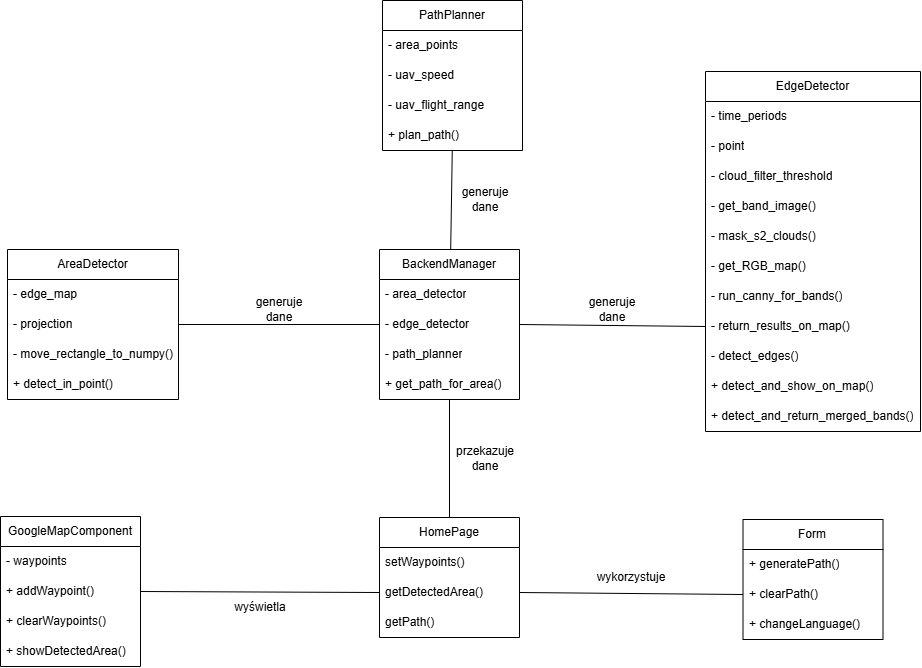

The diagram above was exported from draw.io. Its source (the exported page's mxGraphModel, read from the mxfile embedded in the PNG):
<mxGraphModel dx="1844" dy="1307" grid="0" gridSize="10" guides="1" tooltips="1" connect="1" arrows="1" fold="1" page="0" pageScale="1" pageWidth="827" pageHeight="1169" math="0" shadow="0">
  <root>
    <mxCell id="0" />
    <mxCell id="1" parent="0" />
    <mxCell id="YqZXPVS4ZLdMdcTEtrlu-6" value="EdgeDetector" style="swimlane;fontStyle=0;childLayout=stackLayout;horizontal=1;startSize=30;horizontalStack=0;resizeParent=1;resizeParentMax=0;resizeLast=0;collapsible=1;marginBottom=0;whiteSpace=wrap;html=1;" parent="1" vertex="1">
      <mxGeometry x="77" y="-182" width="215" height="360" as="geometry">
        <mxRectangle x="-47" y="-255" width="54" height="30" as="alternateBounds" />
      </mxGeometry>
    </mxCell>
    <mxCell id="YqZXPVS4ZLdMdcTEtrlu-7" value="- time_periods" style="text;strokeColor=none;fillColor=none;align=left;verticalAlign=middle;spacingLeft=4;spacingRight=4;overflow=hidden;points=[[0,0.5],[1,0.5]];portConstraint=eastwest;rotatable=0;whiteSpace=wrap;html=1;" parent="YqZXPVS4ZLdMdcTEtrlu-6" vertex="1">
      <mxGeometry y="30" width="215" height="30" as="geometry" />
    </mxCell>
    <mxCell id="YqZXPVS4ZLdMdcTEtrlu-8" value="- point" style="text;strokeColor=none;fillColor=none;align=left;verticalAlign=middle;spacingLeft=4;spacingRight=4;overflow=hidden;points=[[0,0.5],[1,0.5]];portConstraint=eastwest;rotatable=0;whiteSpace=wrap;html=1;" parent="YqZXPVS4ZLdMdcTEtrlu-6" vertex="1">
      <mxGeometry y="60" width="215" height="30" as="geometry" />
    </mxCell>
    <mxCell id="YqZXPVS4ZLdMdcTEtrlu-9" value="- cloud_filter_threshold" style="text;strokeColor=none;fillColor=none;align=left;verticalAlign=middle;spacingLeft=4;spacingRight=4;overflow=hidden;points=[[0,0.5],[1,0.5]];portConstraint=eastwest;rotatable=0;whiteSpace=wrap;html=1;" parent="YqZXPVS4ZLdMdcTEtrlu-6" vertex="1">
      <mxGeometry y="90" width="215" height="30" as="geometry" />
    </mxCell>
    <mxCell id="S1QUkx3g5V8M-6TCzS9G-5" value="- get_band_image()" style="text;strokeColor=none;fillColor=none;align=left;verticalAlign=middle;spacingLeft=4;spacingRight=4;overflow=hidden;points=[[0,0.5],[1,0.5]];portConstraint=eastwest;rotatable=0;whiteSpace=wrap;html=1;" parent="YqZXPVS4ZLdMdcTEtrlu-6" vertex="1">
      <mxGeometry y="120" width="215" height="30" as="geometry" />
    </mxCell>
    <mxCell id="S1QUkx3g5V8M-6TCzS9G-6" value="- mask_s2_clouds()" style="text;strokeColor=none;fillColor=none;align=left;verticalAlign=middle;spacingLeft=4;spacingRight=4;overflow=hidden;points=[[0,0.5],[1,0.5]];portConstraint=eastwest;rotatable=0;whiteSpace=wrap;html=1;" parent="YqZXPVS4ZLdMdcTEtrlu-6" vertex="1">
      <mxGeometry y="150" width="215" height="30" as="geometry" />
    </mxCell>
    <mxCell id="S1QUkx3g5V8M-6TCzS9G-8" value="- get_RGB_map()" style="text;strokeColor=none;fillColor=none;align=left;verticalAlign=middle;spacingLeft=4;spacingRight=4;overflow=hidden;points=[[0,0.5],[1,0.5]];portConstraint=eastwest;rotatable=0;whiteSpace=wrap;html=1;" parent="YqZXPVS4ZLdMdcTEtrlu-6" vertex="1">
      <mxGeometry y="180" width="215" height="30" as="geometry" />
    </mxCell>
    <mxCell id="S1QUkx3g5V8M-6TCzS9G-9" value="- run_canny_for_bands()" style="text;strokeColor=none;fillColor=none;align=left;verticalAlign=middle;spacingLeft=4;spacingRight=4;overflow=hidden;points=[[0,0.5],[1,0.5]];portConstraint=eastwest;rotatable=0;whiteSpace=wrap;html=1;" parent="YqZXPVS4ZLdMdcTEtrlu-6" vertex="1">
      <mxGeometry y="210" width="215" height="30" as="geometry" />
    </mxCell>
    <mxCell id="S1QUkx3g5V8M-6TCzS9G-10" value="- return_results_on_map()" style="text;strokeColor=none;fillColor=none;align=left;verticalAlign=middle;spacingLeft=4;spacingRight=4;overflow=hidden;points=[[0,0.5],[1,0.5]];portConstraint=eastwest;rotatable=0;whiteSpace=wrap;html=1;" parent="YqZXPVS4ZLdMdcTEtrlu-6" vertex="1">
      <mxGeometry y="240" width="215" height="30" as="geometry" />
    </mxCell>
    <mxCell id="S1QUkx3g5V8M-6TCzS9G-11" value="- detect_edges()" style="text;strokeColor=none;fillColor=none;align=left;verticalAlign=middle;spacingLeft=4;spacingRight=4;overflow=hidden;points=[[0,0.5],[1,0.5]];portConstraint=eastwest;rotatable=0;whiteSpace=wrap;html=1;" parent="YqZXPVS4ZLdMdcTEtrlu-6" vertex="1">
      <mxGeometry y="270" width="215" height="30" as="geometry" />
    </mxCell>
    <mxCell id="S1QUkx3g5V8M-6TCzS9G-12" value="+ detect_and_show_on_map()" style="text;strokeColor=none;fillColor=none;align=left;verticalAlign=middle;spacingLeft=4;spacingRight=4;overflow=hidden;points=[[0,0.5],[1,0.5]];portConstraint=eastwest;rotatable=0;whiteSpace=wrap;html=1;" parent="YqZXPVS4ZLdMdcTEtrlu-6" vertex="1">
      <mxGeometry y="300" width="215" height="30" as="geometry" />
    </mxCell>
    <mxCell id="S1QUkx3g5V8M-6TCzS9G-13" value="+ detect_and_return_merged_bands()" style="text;strokeColor=none;fillColor=none;align=left;verticalAlign=middle;spacingLeft=4;spacingRight=4;overflow=hidden;points=[[0,0.5],[1,0.5]];portConstraint=eastwest;rotatable=0;whiteSpace=wrap;html=1;" parent="YqZXPVS4ZLdMdcTEtrlu-6" vertex="1">
      <mxGeometry y="330" width="215" height="30" as="geometry" />
    </mxCell>
    <mxCell id="YqZXPVS4ZLdMdcTEtrlu-10" value="AreaDetector" style="swimlane;fontStyle=0;childLayout=stackLayout;horizontal=1;startSize=30;horizontalStack=0;resizeParent=1;resizeParentMax=0;resizeLast=0;collapsible=1;marginBottom=0;whiteSpace=wrap;html=1;" parent="1" vertex="1">
      <mxGeometry x="-621" y="-4" width="171" height="150" as="geometry">
        <mxRectangle x="-47" y="-255" width="54" height="30" as="alternateBounds" />
      </mxGeometry>
    </mxCell>
    <mxCell id="YqZXPVS4ZLdMdcTEtrlu-11" value="- edge_map" style="text;strokeColor=none;fillColor=none;align=left;verticalAlign=middle;spacingLeft=4;spacingRight=4;overflow=hidden;points=[[0,0.5],[1,0.5]];portConstraint=eastwest;rotatable=0;whiteSpace=wrap;html=1;" parent="YqZXPVS4ZLdMdcTEtrlu-10" vertex="1">
      <mxGeometry y="30" width="171" height="30" as="geometry" />
    </mxCell>
    <mxCell id="YqZXPVS4ZLdMdcTEtrlu-12" value="- projection" style="text;strokeColor=none;fillColor=none;align=left;verticalAlign=middle;spacingLeft=4;spacingRight=4;overflow=hidden;points=[[0,0.5],[1,0.5]];portConstraint=eastwest;rotatable=0;whiteSpace=wrap;html=1;" parent="YqZXPVS4ZLdMdcTEtrlu-10" vertex="1">
      <mxGeometry y="60" width="171" height="30" as="geometry" />
    </mxCell>
    <mxCell id="YqZXPVS4ZLdMdcTEtrlu-13" value="&lt;div&gt;- move_rectangle_to_numpy()&lt;/div&gt;" style="text;strokeColor=none;fillColor=none;align=left;verticalAlign=middle;spacingLeft=4;spacingRight=4;overflow=hidden;points=[[0,0.5],[1,0.5]];portConstraint=eastwest;rotatable=0;whiteSpace=wrap;html=1;" parent="YqZXPVS4ZLdMdcTEtrlu-10" vertex="1">
      <mxGeometry y="90" width="171" height="30" as="geometry" />
    </mxCell>
    <mxCell id="ZidydXUfwW5pN_BemTVy-5" value="&lt;div&gt;+ detect_in_point()&lt;/div&gt;" style="text;strokeColor=none;fillColor=none;align=left;verticalAlign=middle;spacingLeft=4;spacingRight=4;overflow=hidden;points=[[0,0.5],[1,0.5]];portConstraint=eastwest;rotatable=0;whiteSpace=wrap;html=1;" parent="YqZXPVS4ZLdMdcTEtrlu-10" vertex="1">
      <mxGeometry y="120" width="171" height="30" as="geometry" />
    </mxCell>
    <mxCell id="S1QUkx3g5V8M-6TCzS9G-1" value="PathPlanner" style="swimlane;fontStyle=0;childLayout=stackLayout;horizontal=1;startSize=30;horizontalStack=0;resizeParent=1;resizeParentMax=0;resizeLast=0;collapsible=1;marginBottom=0;whiteSpace=wrap;html=1;" parent="1" vertex="1">
      <mxGeometry x="-246" y="-253" width="140" height="150" as="geometry" />
    </mxCell>
    <mxCell id="S1QUkx3g5V8M-6TCzS9G-2" value="- area_points" style="text;strokeColor=none;fillColor=none;align=left;verticalAlign=middle;spacingLeft=4;spacingRight=4;overflow=hidden;points=[[0,0.5],[1,0.5]];portConstraint=eastwest;rotatable=0;whiteSpace=wrap;html=1;" parent="S1QUkx3g5V8M-6TCzS9G-1" vertex="1">
      <mxGeometry y="30" width="140" height="30" as="geometry" />
    </mxCell>
    <mxCell id="S1QUkx3g5V8M-6TCzS9G-3" value="- uav_speed" style="text;strokeColor=none;fillColor=none;align=left;verticalAlign=middle;spacingLeft=4;spacingRight=4;overflow=hidden;points=[[0,0.5],[1,0.5]];portConstraint=eastwest;rotatable=0;whiteSpace=wrap;html=1;" parent="S1QUkx3g5V8M-6TCzS9G-1" vertex="1">
      <mxGeometry y="60" width="140" height="30" as="geometry" />
    </mxCell>
    <mxCell id="S1QUkx3g5V8M-6TCzS9G-4" value="- uav_flight_range" style="text;strokeColor=none;fillColor=none;align=left;verticalAlign=middle;spacingLeft=4;spacingRight=4;overflow=hidden;points=[[0,0.5],[1,0.5]];portConstraint=eastwest;rotatable=0;whiteSpace=wrap;html=1;" parent="S1QUkx3g5V8M-6TCzS9G-1" vertex="1">
      <mxGeometry y="90" width="140" height="30" as="geometry" />
    </mxCell>
    <mxCell id="S1QUkx3g5V8M-6TCzS9G-14" value="+ plan_path()" style="text;strokeColor=none;fillColor=none;align=left;verticalAlign=middle;spacingLeft=4;spacingRight=4;overflow=hidden;points=[[0,0.5],[1,0.5]];portConstraint=eastwest;rotatable=0;whiteSpace=wrap;html=1;" parent="S1QUkx3g5V8M-6TCzS9G-1" vertex="1">
      <mxGeometry y="120" width="140" height="30" as="geometry" />
    </mxCell>
    <mxCell id="ZidydXUfwW5pN_BemTVy-1" value="BackendManager" style="swimlane;fontStyle=0;childLayout=stackLayout;horizontal=1;startSize=30;horizontalStack=0;resizeParent=1;resizeParentMax=0;resizeLast=0;collapsible=1;marginBottom=0;whiteSpace=wrap;html=1;" parent="1" vertex="1">
      <mxGeometry x="-249" y="-4" width="140" height="150" as="geometry" />
    </mxCell>
    <mxCell id="ZidydXUfwW5pN_BemTVy-2" value="- area_detector" style="text;strokeColor=none;fillColor=none;align=left;verticalAlign=middle;spacingLeft=4;spacingRight=4;overflow=hidden;points=[[0,0.5],[1,0.5]];portConstraint=eastwest;rotatable=0;whiteSpace=wrap;html=1;" parent="ZidydXUfwW5pN_BemTVy-1" vertex="1">
      <mxGeometry y="30" width="140" height="30" as="geometry" />
    </mxCell>
    <mxCell id="ZidydXUfwW5pN_BemTVy-3" value="- edge_detector" style="text;strokeColor=none;fillColor=none;align=left;verticalAlign=middle;spacingLeft=4;spacingRight=4;overflow=hidden;points=[[0,0.5],[1,0.5]];portConstraint=eastwest;rotatable=0;whiteSpace=wrap;html=1;" parent="ZidydXUfwW5pN_BemTVy-1" vertex="1">
      <mxGeometry y="60" width="140" height="30" as="geometry" />
    </mxCell>
    <mxCell id="ZidydXUfwW5pN_BemTVy-4" value="- path_planner" style="text;strokeColor=none;fillColor=none;align=left;verticalAlign=middle;spacingLeft=4;spacingRight=4;overflow=hidden;points=[[0,0.5],[1,0.5]];portConstraint=eastwest;rotatable=0;whiteSpace=wrap;html=1;" parent="ZidydXUfwW5pN_BemTVy-1" vertex="1">
      <mxGeometry y="90" width="140" height="30" as="geometry" />
    </mxCell>
    <mxCell id="S1QUkx3g5V8M-6TCzS9G-16" value="+ get_path_for_area()" style="text;strokeColor=none;fillColor=none;align=left;verticalAlign=middle;spacingLeft=4;spacingRight=4;overflow=hidden;points=[[0,0.5],[1,0.5]];portConstraint=eastwest;rotatable=0;whiteSpace=wrap;html=1;" parent="ZidydXUfwW5pN_BemTVy-1" vertex="1">
      <mxGeometry y="120" width="140" height="30" as="geometry" />
    </mxCell>
    <mxCell id="arjaMOzO_1l3vWkG4aeT-5" value="HomePage" style="swimlane;fontStyle=0;childLayout=stackLayout;horizontal=1;startSize=30;horizontalStack=0;resizeParent=1;resizeParentMax=0;resizeLast=0;collapsible=1;marginBottom=0;whiteSpace=wrap;html=1;" parent="1" vertex="1">
      <mxGeometry x="-249" y="264" width="140" height="120" as="geometry" />
    </mxCell>
    <mxCell id="arjaMOzO_1l3vWkG4aeT-7" value="setWaypoints()" style="text;strokeColor=none;fillColor=none;align=left;verticalAlign=middle;spacingLeft=4;spacingRight=4;overflow=hidden;points=[[0,0.5],[1,0.5]];portConstraint=eastwest;rotatable=0;whiteSpace=wrap;html=1;" parent="arjaMOzO_1l3vWkG4aeT-5" vertex="1">
      <mxGeometry y="30" width="140" height="30" as="geometry" />
    </mxCell>
    <mxCell id="arjaMOzO_1l3vWkG4aeT-8" value="getDetectedArea()" style="text;strokeColor=none;fillColor=none;align=left;verticalAlign=middle;spacingLeft=4;spacingRight=4;overflow=hidden;points=[[0,0.5],[1,0.5]];portConstraint=eastwest;rotatable=0;whiteSpace=wrap;html=1;" parent="arjaMOzO_1l3vWkG4aeT-5" vertex="1">
      <mxGeometry y="60" width="140" height="30" as="geometry" />
    </mxCell>
    <mxCell id="arjaMOzO_1l3vWkG4aeT-21" value="getPath()" style="text;strokeColor=none;fillColor=none;align=left;verticalAlign=middle;spacingLeft=4;spacingRight=4;overflow=hidden;points=[[0,0.5],[1,0.5]];portConstraint=eastwest;rotatable=0;whiteSpace=wrap;html=1;" parent="arjaMOzO_1l3vWkG4aeT-5" vertex="1">
      <mxGeometry y="90" width="140" height="30" as="geometry" />
    </mxCell>
    <mxCell id="arjaMOzO_1l3vWkG4aeT-9" value="GoogleMapComponent" style="swimlane;fontStyle=0;childLayout=stackLayout;horizontal=1;startSize=30;horizontalStack=0;resizeParent=1;resizeParentMax=0;resizeLast=0;collapsible=1;marginBottom=0;whiteSpace=wrap;html=1;" parent="1" vertex="1">
      <mxGeometry x="-628" y="263" width="140" height="150" as="geometry" />
    </mxCell>
    <mxCell id="arjaMOzO_1l3vWkG4aeT-10" value="- waypoints" style="text;strokeColor=none;fillColor=none;align=left;verticalAlign=middle;spacingLeft=4;spacingRight=4;overflow=hidden;points=[[0,0.5],[1,0.5]];portConstraint=eastwest;rotatable=0;whiteSpace=wrap;html=1;" parent="arjaMOzO_1l3vWkG4aeT-9" vertex="1">
      <mxGeometry y="30" width="140" height="30" as="geometry" />
    </mxCell>
    <mxCell id="arjaMOzO_1l3vWkG4aeT-11" value="+ addWaypoint()" style="text;strokeColor=none;fillColor=none;align=left;verticalAlign=middle;spacingLeft=4;spacingRight=4;overflow=hidden;points=[[0,0.5],[1,0.5]];portConstraint=eastwest;rotatable=0;whiteSpace=wrap;html=1;" parent="arjaMOzO_1l3vWkG4aeT-9" vertex="1">
      <mxGeometry y="60" width="140" height="30" as="geometry" />
    </mxCell>
    <mxCell id="arjaMOzO_1l3vWkG4aeT-12" value="+ clearWaypoints()" style="text;strokeColor=none;fillColor=none;align=left;verticalAlign=middle;spacingLeft=4;spacingRight=4;overflow=hidden;points=[[0,0.5],[1,0.5]];portConstraint=eastwest;rotatable=0;whiteSpace=wrap;html=1;" parent="arjaMOzO_1l3vWkG4aeT-9" vertex="1">
      <mxGeometry y="90" width="140" height="30" as="geometry" />
    </mxCell>
    <mxCell id="arjaMOzO_1l3vWkG4aeT-19" value="+ showDetectedArea()" style="text;strokeColor=none;fillColor=none;align=left;verticalAlign=middle;spacingLeft=4;spacingRight=4;overflow=hidden;points=[[0,0.5],[1,0.5]];portConstraint=eastwest;rotatable=0;whiteSpace=wrap;html=1;" parent="arjaMOzO_1l3vWkG4aeT-9" vertex="1">
      <mxGeometry y="120" width="140" height="30" as="geometry" />
    </mxCell>
    <mxCell id="arjaMOzO_1l3vWkG4aeT-13" value="Form" style="swimlane;fontStyle=0;childLayout=stackLayout;horizontal=1;startSize=30;horizontalStack=0;resizeParent=1;resizeParentMax=0;resizeLast=0;collapsible=1;marginBottom=0;whiteSpace=wrap;html=1;" parent="1" vertex="1">
      <mxGeometry x="114.5" y="266" width="140" height="120" as="geometry" />
    </mxCell>
    <mxCell id="arjaMOzO_1l3vWkG4aeT-16" value="+ generatePath()" style="text;strokeColor=none;fillColor=none;align=left;verticalAlign=middle;spacingLeft=4;spacingRight=4;overflow=hidden;points=[[0,0.5],[1,0.5]];portConstraint=eastwest;rotatable=0;whiteSpace=wrap;html=1;" parent="arjaMOzO_1l3vWkG4aeT-13" vertex="1">
      <mxGeometry y="30" width="140" height="30" as="geometry" />
    </mxCell>
    <mxCell id="arjaMOzO_1l3vWkG4aeT-17" value="+ clearPath()" style="text;strokeColor=none;fillColor=none;align=left;verticalAlign=middle;spacingLeft=4;spacingRight=4;overflow=hidden;points=[[0,0.5],[1,0.5]];portConstraint=eastwest;rotatable=0;whiteSpace=wrap;html=1;" parent="arjaMOzO_1l3vWkG4aeT-13" vertex="1">
      <mxGeometry y="60" width="140" height="30" as="geometry" />
    </mxCell>
    <mxCell id="arjaMOzO_1l3vWkG4aeT-18" value="+ changeLanguage()" style="text;strokeColor=none;fillColor=none;align=left;verticalAlign=middle;spacingLeft=4;spacingRight=4;overflow=hidden;points=[[0,0.5],[1,0.5]];portConstraint=eastwest;rotatable=0;whiteSpace=wrap;html=1;" parent="arjaMOzO_1l3vWkG4aeT-13" vertex="1">
      <mxGeometry y="90" width="140" height="30" as="geometry" />
    </mxCell>
    <mxCell id="S1QUkx3g5V8M-6TCzS9G-21" value="" style="endArrow=none;html=1;rounded=0;fontSize=12;startSize=8;endSize=8;curved=1;entryX=0;entryY=0.5;entryDx=0;entryDy=0;exitX=1;exitY=0.5;exitDx=0;exitDy=0;" parent="1" source="YqZXPVS4ZLdMdcTEtrlu-10" target="ZidydXUfwW5pN_BemTVy-3" edge="1">
      <mxGeometry width="50" height="50" relative="1" as="geometry">
        <mxPoint x="-162" y="98" as="sourcePoint" />
        <mxPoint x="-112" y="48" as="targetPoint" />
      </mxGeometry>
    </mxCell>
    <mxCell id="S1QUkx3g5V8M-6TCzS9G-23" value="" style="endArrow=none;html=1;rounded=0;fontSize=12;startSize=8;endSize=8;curved=1;" parent="1" source="ZidydXUfwW5pN_BemTVy-1" target="S1QUkx3g5V8M-6TCzS9G-14" edge="1">
      <mxGeometry width="50" height="50" relative="1" as="geometry">
        <mxPoint x="-206" y="-65" as="sourcePoint" />
        <mxPoint x="-156" y="-115" as="targetPoint" />
      </mxGeometry>
    </mxCell>
    <mxCell id="S1QUkx3g5V8M-6TCzS9G-24" value="" style="endArrow=none;html=1;rounded=0;fontSize=12;startSize=8;endSize=8;curved=1;exitX=1;exitY=0.5;exitDx=0;exitDy=0;entryX=0;entryY=0.5;entryDx=0;entryDy=0;" parent="1" source="ZidydXUfwW5pN_BemTVy-3" target="S1QUkx3g5V8M-6TCzS9G-10" edge="1">
      <mxGeometry width="50" height="50" relative="1" as="geometry">
        <mxPoint x="-88" y="-2" as="sourcePoint" />
        <mxPoint x="129" y="71" as="targetPoint" />
      </mxGeometry>
    </mxCell>
    <mxCell id="S1QUkx3g5V8M-6TCzS9G-25" value="" style="endArrow=none;html=1;rounded=0;fontSize=12;startSize=8;endSize=8;curved=1;exitX=0.5;exitY=0;exitDx=0;exitDy=0;" parent="1" source="arjaMOzO_1l3vWkG4aeT-5" target="S1QUkx3g5V8M-6TCzS9G-16" edge="1">
      <mxGeometry width="50" height="50" relative="1" as="geometry">
        <mxPoint x="109" y="336" as="sourcePoint" />
        <mxPoint x="-183" y="147" as="targetPoint" />
      </mxGeometry>
    </mxCell>
    <mxCell id="S1QUkx3g5V8M-6TCzS9G-26" value="" style="endArrow=none;html=1;rounded=0;fontSize=12;startSize=8;endSize=8;curved=1;exitX=1;exitY=0.5;exitDx=0;exitDy=0;entryX=0;entryY=0.5;entryDx=0;entryDy=0;" parent="1" source="arjaMOzO_1l3vWkG4aeT-9" target="arjaMOzO_1l3vWkG4aeT-8" edge="1">
      <mxGeometry width="50" height="50" relative="1" as="geometry">
        <mxPoint x="-502" y="463" as="sourcePoint" />
        <mxPoint x="-452" y="413" as="targetPoint" />
      </mxGeometry>
    </mxCell>
    <mxCell id="S1QUkx3g5V8M-6TCzS9G-27" value="" style="endArrow=none;html=1;rounded=0;fontSize=12;startSize=8;endSize=8;curved=1;entryX=0;entryY=0.5;entryDx=0;entryDy=0;exitX=1;exitY=0.5;exitDx=0;exitDy=0;" parent="1" source="arjaMOzO_1l3vWkG4aeT-8" target="arjaMOzO_1l3vWkG4aeT-17" edge="1">
      <mxGeometry width="50" height="50" relative="1" as="geometry">
        <mxPoint x="-134" y="386" as="sourcePoint" />
        <mxPoint x="-69" y="464" as="targetPoint" />
      </mxGeometry>
    </mxCell>
    <mxCell id="S1QUkx3g5V8M-6TCzS9G-28" value="generuje dane" style="text;html=1;align=center;verticalAlign=middle;whiteSpace=wrap;rounded=0;" parent="1" vertex="1">
      <mxGeometry x="-46" y="41" width="60" height="30" as="geometry" />
    </mxCell>
    <mxCell id="S1QUkx3g5V8M-6TCzS9G-29" value="generuje dane" style="text;html=1;align=center;verticalAlign=middle;whiteSpace=wrap;rounded=0;" parent="1" vertex="1">
      <mxGeometry x="-173" y="-69" width="60" height="30" as="geometry" />
    </mxCell>
    <mxCell id="S1QUkx3g5V8M-6TCzS9G-30" value="generuje dane" style="text;html=1;align=center;verticalAlign=middle;whiteSpace=wrap;rounded=0;" parent="1" vertex="1">
      <mxGeometry x="-379" y="41" width="60" height="30" as="geometry" />
    </mxCell>
    <mxCell id="S1QUkx3g5V8M-6TCzS9G-33" value="przekazuje dane" style="text;html=1;align=center;verticalAlign=middle;whiteSpace=wrap;rounded=0;" parent="1" vertex="1">
      <mxGeometry x="-173" y="190" width="60" height="30" as="geometry" />
    </mxCell>
    <mxCell id="S1QUkx3g5V8M-6TCzS9G-36" value="wyświetla" style="text;html=1;align=center;verticalAlign=middle;whiteSpace=wrap;rounded=0;" parent="1" vertex="1">
      <mxGeometry x="-398" y="339" width="60" height="30" as="geometry" />
    </mxCell>
    <mxCell id="S1QUkx3g5V8M-6TCzS9G-39" value="wykorzystuje" style="text;html=1;align=center;verticalAlign=middle;whiteSpace=wrap;rounded=0;" parent="1" vertex="1">
      <mxGeometry x="-27" y="309" width="60" height="30" as="geometry" />
    </mxCell>
  </root>
</mxGraphModel>